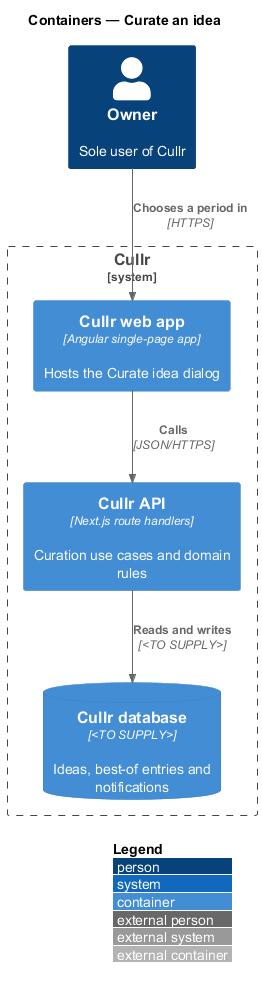

The diagram above was rendered by PlantUML. Its source (embedded in the PNG):
@startuml
!include <C4/C4_Container>
LAYOUT_WITH_LEGEND()
title Containers — Curate an idea

Person(owner, "Owner", "Sole user of Cullr")
System_Boundary(cullr, "Cullr") {
  Container(web, "Cullr web app", "Angular single-page app", "Hosts the Curate idea dialog")
  Container(api, "Cullr API", "Next.js route handlers", "Curation use cases and domain rules")
  ContainerDb(db, "Cullr database", "<TO SUPPLY>", "Ideas, best-of entries and notifications")
}
Rel(owner, web, "Chooses a period in", "HTTPS")
Rel(web, api, "Calls", "JSON/HTTPS")
Rel(api, db, "Reads and writes", "<TO SUPPLY>")
@enduml